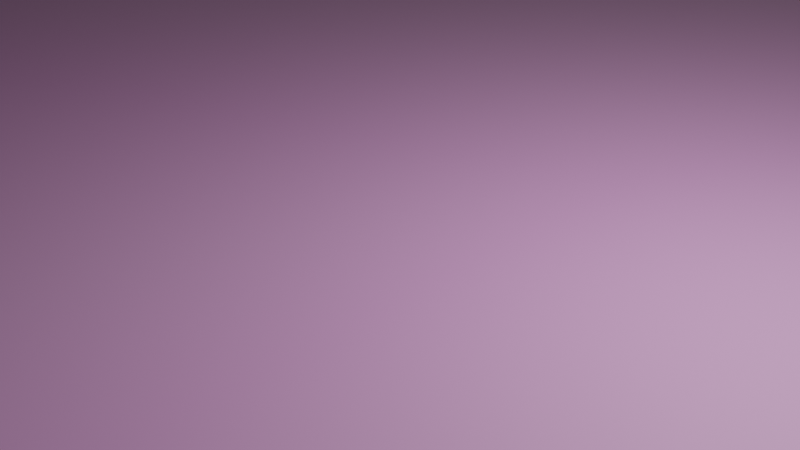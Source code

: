 # Source: kami_lookout_base_.blend  (saved by Blender 3.3.6; exported with 4.5.12 LTS)
import bpy
from mathutils import Matrix  # noqa: F401  (used for matrix-valued properties, if any)

bpy.ops.wm.read_factory_settings(use_empty=True)
scene = bpy.context.scene
scene.name = 'Scene'

# ---- collections
col_collection = bpy.data.collections.new('Collection'); scene.collection.children.link(col_collection)

# ---- images (referenced by path relative to the original .blend; pixels are not part of the script)
import os
ASSET_DIR = os.environ.get("B2B_ASSET_DIR", "")  # directory of the original .blend (textures are referenced by path, not embedded)
HERE = os.path.dirname(os.path.abspath(__file__))  # packed textures are extracted next to this script under _unpacked/

def load_image(name, relpath, width, height, colorspace="sRGB"):
    """Load a texture the original file referenced (path relative to the .blend, or extracted next to this script)."""
    p = next((c for c in (os.path.join(HERE, relpath), os.path.join(ASSET_DIR, relpath)) if relpath and os.path.exists(c)), "")
    if p:
        img = bpy.data.images.load(p, check_existing=True)
        img.name = name
    else:  # same state as the original file: an image datablock whose file is absent (Cycles renders it pink)
        img = bpy.data.images.new(name, width, height)
        img.source = "FILE"
        img.filepath = "//" + (relpath or name)
    img.colorspace_settings.name = colorspace
    return img
img_decal_or_lookout_png = load_image('decal or lookout.png', 'decal or lookout.png', 1024, 1024, 'sRGB')

# ---- materials (node trees are filled in below, after node groups)
mat_concrete = bpy.data.materials.new('concrete')
mat_concrete.use_transparent_shadow = False

# ---- material node trees
mat_concrete.use_nodes = True; mat_concrete.node_tree.nodes.clear()
_N = mat_concrete.node_tree.nodes; _L = mat_concrete.node_tree.links
n0 = _N.new('ShaderNodeBsdfPrincipled'); n0.name = 'Principled BSDF'; n0.location = (6, 295)
n0.distribution = 'GGX'
n0.subsurface_method = 'RANDOM_WALK_SKIN'
n0.inputs[0].default_value = (0.8, 0.708, 0.708, 1.0)
n0.inputs[3].default_value = 1.45
n0.inputs[27].default_value = (0.0, 0.0, 0.0, 1.0)
n0.inputs[28].default_value = 1.0
n1 = _N.new('ShaderNodeMapping'); n1.name = 'Mapping'; n1.location = (-299, 586)
n2 = _N.new('ShaderNodeTexCoord'); n2.name = 'Texture Coordinate'; n2.location = (-496, 586)
n3 = _N.new('ShaderNodeBsdfDiffuse'); n3.name = 'Diffuse BSDF'; n3.location = (396, 618)
n4 = _N.new('ShaderNodeOutputMaterial'); n4.name = 'Material Output'; n4.location = (1000, 368)
n5 = _N.new('ShaderNodeMixShader'); n5.name = 'Mix Shader'; n5.location = (629, 351)
n6 = _N.new('ShaderNodeTexImage'); n6.name = 'Image Texture'; n6.location = (-2, 593)
n6.image = img_decal_or_lookout_png
n6.extension = 'CLIP'
_L.new(n1.outputs[0], n6.inputs[0])
_L.new(n2.outputs[2], n1.inputs[0])
_L.new(n6.outputs[0], n3.inputs[0])
_L.new(n0.outputs[0], n5.inputs[1])
_L.new(n3.outputs[0], n5.inputs[2])
_L.new(n5.outputs[0], n4.inputs[0])
_L.new(n6.outputs[1], n5.inputs[0])
n4.is_active_output = True

# ---- world
world_world = bpy.data.worlds.new('World'); scene.world = world_world
world_world.use_nodes = True; world_world.node_tree.nodes.clear()
_N = world_world.node_tree.nodes; _L = world_world.node_tree.links
n0 = _N.new('ShaderNodeOutputWorld'); n0.name = 'World Output'; n0.location = (300, 300)
n1 = _N.new('ShaderNodeBackground'); n1.name = 'Background'; n1.location = (10, 300)
n1.inputs[0].default_value = (0.05088, 0.05088, 0.05088, 1.0)
_L.new(n1.outputs[0], n0.inputs[0])
n0.is_active_output = True
world_world.color = (0.05088, 0.05088, 0.05088)
world_world.use_sun_shadow = False
world_world.sun_shadow_jitter_overblur = 0.0

# ---- cameras
cam_camera = bpy.data.cameras.new('Camera')
cam_camera.clip_end = 100.0
cam_camera.ortho_scale = 7.314

# ---- lights
light_light = bpy.data.lights.new('Light', 'POINT')
light_light.transmission_factor = 0.0
light_light.energy = 1000.0
light_light.shadow_soft_size = 0.1
light_light.shadow_maximum_resolution = 0.006
light_light.use_absolute_resolution = True

# ---- meshes
me_sphere = bpy.data.meshes.new('Sphere')
me_sphere.from_pydata([(0.0, 1.0, 0.0), (0.0, 0.9808, -0.1951), (0.0, 0.8315, -0.5556), (0.1951, 0.9808, 0.0), (0.1913, 0.9619, -0.1951), (0.1802, 0.9061, -0.3827), (0.1622, 0.8155, -0.5556), (0.1379, 0.6935, -0.7071), (0.1084, 0.5449, -0.8315), (0.07466, 0.3753, -0.9239), (0.03806, 0.1913, -0.9808), (0.3827, 0.9239, 0.0), (0.3753, 0.9061, -0.1951), (0.3536, 0.8536, -0.3827), (0.3182, 0.7682, -0.5556), (0.2706, 0.6533, -0.7071), (0.2126, 0.5133, -0.8315), (0.1464, 0.3536, -0.9239), (0.07466, 0.1802, -0.9808), (0.5556, 0.8315, 0.0), (0.5449, 0.8155, -0.1951), (0.5133, 0.7682, -0.3827), (0.4619, 0.6913, -0.5556), (0.3928, 0.5879, -0.7071), (0.3087, 0.4619, -0.8315), (0.2126, 0.3182, -0.9239), (0.1084, 0.1622, -0.9808), (0.7071, 0.7071, 0.0), (0.6935, 0.6935, -0.1951), (0.6533, 0.6533, -0.3827), (0.5879, 0.5879, -0.5556), (0.5, 0.5, -0.7071), (0.3928, 0.3928, -0.8315), (0.2706, 0.2706, -0.9239), (0.1379, 0.1379, -0.9808), (0.8315, 0.5556, 0.0), (0.8155, 0.5449, -0.1951), (0.7682, 0.5133, -0.3827), (0.6913, 0.4619, -0.5556), (0.5879, 0.3928, -0.7071), (0.4619, 0.3087, -0.8315), (0.3182, 0.2126, -0.9239), (0.1622, 0.1084, -0.9808), (0.9239, 0.3827, 0.0), (0.9061, 0.3753, -0.1951), (0.8536, 0.3536, -0.3827), (0.7682, 0.3182, -0.5556), (0.6533, 0.2706, -0.7071), (0.5133, 0.2126, -0.8315), (0.3536, 0.1464, -0.9239), (0.1802, 0.07466, -0.9808), (0.9808, 0.1951, 0.0), (0.9619, 0.1913, -0.1951), (0.9061, 0.1802, -0.3827), (0.8155, 0.1622, -0.5556), (0.6935, 0.1379, -0.7071), (0.5449, 0.1084, -0.8315), (0.3753, 0.07466, -0.9239), (0.1913, 0.03806, -0.9808), (1.0, -1.639e-07, 0.0), (0.9808, -8.941e-08, -0.1951), (0.9239, 4.47e-08, -0.3827), (0.8315, -8.941e-08, -0.5556), (0.7071, 1.49e-08, -0.7071), (0.5556, -5.215e-08, -0.8315), (0.3827, -2.235e-08, -0.9239), (0.1951, -1.118e-08, -0.9808), (0.9808, -0.1951, 0.0), (0.9619, -0.1913, -0.1951), (0.9061, -0.1802, -0.3827), (0.8155, -0.1622, -0.5556), (0.6935, -0.1379, -0.7071), (0.5449, -0.1084, -0.8315), (0.3753, -0.07466, -0.9239), (0.1913, -0.03806, -0.9808), (0.9239, -0.3827, 0.0), (0.9061, -0.3753, -0.1951), (0.8536, -0.3536, -0.3827), (0.7682, -0.3182, -0.5556), (0.6533, -0.2706, -0.7071), (0.5133, -0.2126, -0.8315), (0.3536, -0.1464, -0.9239), (0.1802, -0.07466, -0.9808), (0.8315, -0.5556, 0.0), (0.8155, -0.5449, -0.1951), (0.7682, -0.5133, -0.3827), (0.6913, -0.4619, -0.5556), (0.5879, -0.3928, -0.7071), (0.4619, -0.3087, -0.8315), (0.3182, -0.2126, -0.9239), (0.1622, -0.1084, -0.9808), (0.7071, -0.7071, 0.0), (0.6935, -0.6935, -0.1951), (0.6533, -0.6533, -0.3827), (0.5879, -0.5879, -0.5556), (0.5, -0.5, -0.7071), (0.3928, -0.3928, -0.8315), (0.2706, -0.2706, -0.9239), (0.1379, -0.1379, -0.9808), (0.5556, -0.8315, 0.0), (0.5449, -0.8155, -0.1951), (0.5133, -0.7682, -0.3827), (0.4619, -0.6913, -0.5556), (0.3928, -0.5879, -0.7071), (0.3087, -0.4619, -0.8315), (0.2126, -0.3182, -0.9239), (0.1084, -0.1622, -0.9808), (0.3827, -0.9239, 0.0), (0.3753, -0.9061, -0.1951), (0.3536, -0.8536, -0.3827), (0.3182, -0.7682, -0.5556), (0.2706, -0.6533, -0.7071), (0.2126, -0.5133, -0.8315), (0.1464, -0.3536, -0.9239), (0.07466, -0.1802, -0.9808), (0.1951, -0.9808, 0.0), (0.1913, -0.9619, -0.1951), (0.1802, -0.9061, -0.3827), (0.1622, -0.8155, -0.5556), (0.1379, -0.6935, -0.7071), (0.1084, -0.5449, -0.8315), (0.07466, -0.3753, -0.9239), (0.03806, -0.1913, -0.9808), (-3.278e-07, -1.0, 0.0), (-1.341e-07, -0.9808, -0.1951), (2.98e-08, -0.9239, -0.3827), (-1.043e-07, -0.8315, -0.5556), (-1.49e-08, -0.7071, -0.7071), (-9.686e-08, -0.5556, -0.8315), (-5.215e-08, -0.3827, -0.9239), (-7.451e-09, -0.1951, -0.9808), (-0.1951, -0.9808, 0.0), (-0.1913, -0.9619, -0.1951), (-0.1802, -0.9061, -0.3827), (-0.1622, -0.8155, -0.5556), (-0.1379, -0.6935, -0.7071), (-0.1084, -0.5449, -0.8315), (-0.07466, -0.3753, -0.9239), (-0.03806, -0.1913, -0.9808), (-0.3827, -0.9239, 0.0), (-0.3753, -0.9061, -0.1951), (-0.3536, -0.8536, -0.3827), (-0.3182, -0.7682, -0.5556), (-0.2706, -0.6533, -0.7071), (-0.2126, -0.5133, -0.8315), (-0.1464, -0.3536, -0.9239), (-0.07466, -0.1802, -0.9808), (-0.5556, -0.8315, 0.0), (-0.5449, -0.8155, -0.1951), (-0.5133, -0.7682, -0.3827), (-0.4619, -0.6913, -0.5556), (-0.3928, -0.5879, -0.7071), (-0.3087, -0.4619, -0.8315), (-0.2126, -0.3182, -0.9239), (-0.1084, -0.1622, -0.9808), (-0.7071, -0.7071, 0.0), (-0.6935, -0.6935, -0.1951), (-0.6533, -0.6533, -0.3827), (-0.5879, -0.5879, -0.5556), (-0.5, -0.5, -0.7071), (-0.3928, -0.3928, -0.8315), (-0.2706, -0.2706, -0.9239), (-0.1379, -0.1379, -0.9808), (0.0, 0.0, -1.0), (-0.8315, -0.5556, 0.0), (-0.8155, -0.5449, -0.1951), (-0.7682, -0.5133, -0.3827), (-0.6913, -0.4619, -0.5556), (-0.5879, -0.3928, -0.7071), (-0.4619, -0.3087, -0.8315), (-0.3182, -0.2126, -0.9239), (-0.1622, -0.1084, -0.9808), (-0.9239, -0.3827, 0.0), (-0.9061, -0.3753, -0.1951), (-0.8536, -0.3536, -0.3827), (-0.7682, -0.3182, -0.5556), (-0.6533, -0.2706, -0.7071), (-0.5133, -0.2126, -0.8315), (-0.3536, -0.1464, -0.9239), (-0.1802, -0.07466, -0.9808), (-0.9808, -0.1951, 0.0), (-0.9619, -0.1913, -0.1951), (-0.9061, -0.1802, -0.3827), (-0.8155, -0.1622, -0.5556), (-0.6935, -0.1379, -0.7071), (-0.5449, -0.1084, -0.8315), (-0.3753, -0.07466, -0.9239), (-0.1913, -0.03806, -0.9808), (-1.0, 4.47e-07, 0.0), (-0.9808, 2.682e-07, -0.1951), (-0.9239, 1.49e-08, -0.3827), (-0.8315, 1.639e-07, -0.5556), (-0.7071, 2.98e-08, -0.7071), (-0.5556, 1.49e-07, -0.8315), (-0.3827, 5.215e-08, -0.9239), (-0.1951, 1.863e-08, -0.9808), (-0.9808, 0.1951, 0.0), (-0.9619, 0.1913, -0.1951), (-0.9061, 0.1802, -0.3827), (-0.8155, 0.1622, -0.5556), (-0.6935, 0.1379, -0.7071), (-0.5449, 0.1084, -0.8315), (-0.3753, 0.07466, -0.9239), (-0.1913, 0.03806, -0.9808), (-0.9239, 0.3827, 0.0), (-0.9061, 0.3753, -0.1951), (-0.8536, 0.3536, -0.3827), (-0.7682, 0.3182, -0.5556), (-0.6533, 0.2706, -0.7071), (-0.5133, 0.2126, -0.8315), (-0.3536, 0.1464, -0.9239), (-0.1802, 0.07466, -0.9808), (-0.8315, 0.5556, 0.0), (-0.8155, 0.5449, -0.1951), (-0.7682, 0.5133, -0.3827), (-0.6913, 0.4619, -0.5556), (-0.5879, 0.3928, -0.7071), (-0.4619, 0.3087, -0.8315), (-0.3182, 0.2126, -0.9239), (-0.1622, 0.1084, -0.9808), (-0.7071, 0.7071, 0.0), (-0.6935, 0.6935, -0.1951), (-0.6533, 0.6533, -0.3827), (-0.5879, 0.5879, -0.5556), (-0.5, 0.5, -0.7071), (-0.3928, 0.3928, -0.8315), (-0.2706, 0.2706, -0.9239), (-0.1379, 0.1379, -0.9808), (-0.5556, 0.8315, 0.0), (-0.5449, 0.8155, -0.1951), (-0.5133, 0.7682, -0.3827), (-0.4619, 0.6913, -0.5556), (-0.3928, 0.5879, -0.7071), (-0.3087, 0.4619, -0.8315), (-0.2126, 0.3182, -0.9239), (-0.1084, 0.1622, -0.9808), (-0.3827, 0.9239, 0.0), (-0.3753, 0.9061, -0.1951), (-0.3536, 0.8536, -0.3827), (-0.3182, 0.7682, -0.5556), (-0.2706, 0.6533, -0.7071), (-0.2126, 0.5133, -0.8315), (-0.1464, 0.3536, -0.9239), (-0.07466, 0.1802, -0.9808), (-0.1951, 0.9808, 0.0), (-0.1913, 0.9619, -0.1951), (-0.1802, 0.9061, -0.3827), (-0.1622, 0.8155, -0.5556), (-0.1379, 0.6935, -0.7071), (-0.1084, 0.5449, -0.8315), (-0.07466, 0.3753, -0.9239), (-0.03806, 0.1913, -0.9808), (5.96e-08, 0.9239, -0.3827), (8.941e-08, 0.7071, -0.7071), (2.161e-07, 0.5556, -0.8315), (6.706e-08, 0.3827, -0.9239), (1.49e-08, 0.1951, -0.9808)], [], [(163, 256, 10), (1, 0, 3, 4), (252, 1, 4, 5), (2, 252, 5, 6), (253, 2, 6, 7), (254, 253, 7, 8), (255, 254, 8, 9), (256, 255, 9, 10), (10, 9, 17, 18), (163, 10, 18), (4, 3, 11, 12), (5, 4, 12, 13), (6, 5, 13, 14), (7, 6, 14, 15), (8, 7, 15, 16), (9, 8, 16, 17), (15, 14, 22, 23), (16, 15, 23, 24), (17, 16, 24, 25), (18, 17, 25, 26), (163, 18, 26), (12, 11, 19, 20), (13, 12, 20, 21), (14, 13, 21, 22), (163, 26, 34), (20, 19, 27, 28), (21, 20, 28, 29), (22, 21, 29, 30), (23, 22, 30, 31), (24, 23, 31, 32), (25, 24, 32, 33), (26, 25, 33, 34), (31, 30, 38, 39), (32, 31, 39, 40), (33, 32, 40, 41), (34, 33, 41, 42), (163, 34, 42), (28, 27, 35, 36), (29, 28, 36, 37), (30, 29, 37, 38), (163, 42, 50), (36, 35, 43, 44), (37, 36, 44, 45), (38, 37, 45, 46), (39, 38, 46, 47), (40, 39, 47, 48), (41, 40, 48, 49), (42, 41, 49, 50), (48, 47, 55, 56), (49, 48, 56, 57), (50, 49, 57, 58), (163, 50, 58), (44, 43, 51, 52), (45, 44, 52, 53), (46, 45, 53, 54), (47, 46, 54, 55), (52, 51, 59, 60), (53, 52, 60, 61), (54, 53, 61, 62), (55, 54, 62, 63), (56, 55, 63, 64), (57, 56, 64, 65), (58, 57, 65, 66), (163, 58, 66), (64, 63, 71, 72), (65, 64, 72, 73), (66, 65, 73, 74), (163, 66, 74), (60, 59, 67, 68), (61, 60, 68, 69), (62, 61, 69, 70), (63, 62, 70, 71), (69, 68, 76, 77), (70, 69, 77, 78), (71, 70, 78, 79), (72, 71, 79, 80), (73, 72, 80, 81), (74, 73, 81, 82), (163, 74, 82), (68, 67, 75, 76), (81, 80, 88, 89), (82, 81, 89, 90), (163, 82, 90), (76, 75, 83, 84), (77, 76, 84, 85), (78, 77, 85, 86), (79, 78, 86, 87), (80, 79, 87, 88), (86, 85, 93, 94), (87, 86, 94, 95), (88, 87, 95, 96), (89, 88, 96, 97), (90, 89, 97, 98), (163, 90, 98), (84, 83, 91, 92), (85, 84, 92, 93), (98, 97, 105, 106), (163, 98, 106), (92, 91, 99, 100), (93, 92, 100, 101), (94, 93, 101, 102), (95, 94, 102, 103), (96, 95, 103, 104), (97, 96, 104, 105), (102, 101, 109, 110), (103, 102, 110, 111), (104, 103, 111, 112), (105, 104, 112, 113), (106, 105, 113, 114), (163, 106, 114), (100, 99, 107, 108), (101, 100, 108, 109), (114, 113, 121, 122), (163, 114, 122), (108, 107, 115, 116), (109, 108, 116, 117), (110, 109, 117, 118), (111, 110, 118, 119), (112, 111, 119, 120), (113, 112, 120, 121), (119, 118, 126, 127), (120, 119, 127, 128), (121, 120, 128, 129), (122, 121, 129, 130), (163, 122, 130), (116, 115, 123, 124), (117, 116, 124, 125), (118, 117, 125, 126), (163, 130, 138), (124, 123, 131, 132), (125, 124, 132, 133), (126, 125, 133, 134), (127, 126, 134, 135), (128, 127, 135, 136), (129, 128, 136, 137), (130, 129, 137, 138), (135, 134, 142, 143), (136, 135, 143, 144), (137, 136, 144, 145), (138, 137, 145, 146), (163, 138, 146), (132, 131, 139, 140), (133, 132, 140, 141), (134, 133, 141, 142), (163, 146, 154), (140, 139, 147, 148), (141, 140, 148, 149), (142, 141, 149, 150), (143, 142, 150, 151), (144, 143, 151, 152), (145, 144, 152, 153), (146, 145, 153, 154), (152, 151, 159, 160), (153, 152, 160, 161), (154, 153, 161, 162), (163, 154, 162), (148, 147, 155, 156), (149, 148, 156, 157), (150, 149, 157, 158), (151, 150, 158, 159), (157, 156, 165, 166), (158, 157, 166, 167), (159, 158, 167, 168), (160, 159, 168, 169), (161, 160, 169, 170), (162, 161, 170, 171), (163, 162, 171), (156, 155, 164, 165), (170, 169, 177, 178), (171, 170, 178, 179), (163, 171, 179), (165, 164, 172, 173), (166, 165, 173, 174), (167, 166, 174, 175), (168, 167, 175, 176), (169, 168, 176, 177), (174, 173, 181, 182), (175, 174, 182, 183), (176, 175, 183, 184), (177, 176, 184, 185), (178, 177, 185, 186), (179, 178, 186, 187), (163, 179, 187), (173, 172, 180, 181), (186, 185, 193, 194), (187, 186, 194, 195), (163, 187, 195), (181, 180, 188, 189), (182, 181, 189, 190), (183, 182, 190, 191), (184, 183, 191, 192), (185, 184, 192, 193), (191, 190, 198, 199), (192, 191, 199, 200), (193, 192, 200, 201), (194, 193, 201, 202), (195, 194, 202, 203), (163, 195, 203), (189, 188, 196, 197), (190, 189, 197, 198), (203, 202, 210, 211), (163, 203, 211), (197, 196, 204, 205), (198, 197, 205, 206), (199, 198, 206, 207), (200, 199, 207, 208), (201, 200, 208, 209), (202, 201, 209, 210), (207, 206, 214, 215), (208, 207, 215, 216), (209, 208, 216, 217), (210, 209, 217, 218), (211, 210, 218, 219), (163, 211, 219), (205, 204, 212, 213), (206, 205, 213, 214), (219, 218, 226, 227), (163, 219, 227), (213, 212, 220, 221), (214, 213, 221, 222), (215, 214, 222, 223), (216, 215, 223, 224), (217, 216, 224, 225), (218, 217, 225, 226), (224, 223, 231, 232), (225, 224, 232, 233), (226, 225, 233, 234), (227, 226, 234, 235), (163, 227, 235), (221, 220, 228, 229), (222, 221, 229, 230), (223, 222, 230, 231), (163, 235, 243), (229, 228, 236, 237), (230, 229, 237, 238), (231, 230, 238, 239), (232, 231, 239, 240), (233, 232, 240, 241), (234, 233, 241, 242), (235, 234, 242, 243), (241, 240, 248, 249), (242, 241, 249, 250), (243, 242, 250, 251), (163, 243, 251), (237, 236, 244, 245), (238, 237, 245, 246), (239, 238, 246, 247), (240, 239, 247, 248), (245, 244, 0, 1), (246, 245, 1, 252), (247, 246, 252, 2), (248, 247, 2, 253), (249, 248, 253, 254), (250, 249, 254, 255), (251, 250, 255, 256), (163, 251, 256), (3, 0, 244, 236, 228, 220, 212, 204, 196, 188, 180, 172, 164, 155, 147, 139, 131, 123, 115, 107, 99, 91, 83, 75, 67, 59, 51, 43, 35, 27, 19, 11)])
_uv = me_sphere.uv_layers.new(name='UVMap')
_uv.uv.foreach_set('vector', [0.7758, 0.1291, 0.7218, 0.1221, 0.7245, 0.1136, 0.7784, 0.8094, 0.7794, 0.8501, 0.7206, 0.8504, 0.7207, 0.8097, 0.774, 0.7679, 0.7784, 0.8094, 0.7207, 0.8097, 0.7197, 0.7682, 0.5567, 0.4533, 0.5697, 0.5418, 0.5023, 0.5513, 0.496, 0.4619, 0.9355, 0.3616, 0.9519, 0.4339, 0.8852, 0.4395, 0.8788, 0.3664, 0.474, 0.2246, 0.4692, 0.1858, 0.5088, 0.204, 0.5052, 0.2389, 0.7302, 0.1989, 0.6826, 0.1933, 0.6903, 0.1691, 0.7356, 0.1822, 0.7821, 0.2053, 0.7302, 0.1989, 0.7356, 0.1822, 0.7848, 0.1968, 0.7848, 0.1968, 0.7356, 0.1822, 0.7448, 0.1667, 0.7895, 0.1889, 0.8362, 0.2123, 0.7848, 0.1968, 0.7895, 0.1889, 0.7207, 0.8097, 0.7206, 0.8504, 0.6607, 0.8482, 0.662, 0.8076, 0.7197, 0.7682, 0.7207, 0.8097, 0.662, 0.8076, 0.6644, 0.7662, 0.496, 0.4619, 0.5023, 0.5513, 0.4333, 0.556, 0.434, 0.4661, 0.8788, 0.3664, 0.8852, 0.4395, 0.8171, 0.4414, 0.8209, 0.368, 0.5052, 0.2389, 0.5088, 0.204, 0.5488, 0.2242, 0.5366, 0.2547, 0.7356, 0.1822, 0.6903, 0.1691, 0.7037, 0.1465, 0.7448, 0.1667, 0.8209, 0.368, 0.8171, 0.4414, 0.7502, 0.4394, 0.764, 0.3663, 0.5366, 0.2547, 0.5488, 0.2242, 0.5876, 0.2456, 0.5671, 0.2716, 0.7448, 0.1667, 0.7037, 0.1465, 0.7222, 0.1266, 0.7575, 0.153, 0.7895, 0.1889, 0.7448, 0.1667, 0.7575, 0.153, 0.796, 0.1819, 0.8362, 0.2123, 0.7895, 0.1889, 0.796, 0.1819, 0.662, 0.8076, 0.6607, 0.8482, 0.602, 0.8437, 0.6044, 0.8032, 0.6644, 0.7662, 0.662, 0.8076, 0.6044, 0.8032, 0.6102, 0.762, 0.434, 0.4661, 0.4333, 0.556, 0.3656, 0.5557, 0.373, 0.4658, 0.8362, 0.2123, 0.796, 0.1819, 0.8041, 0.1761, 0.6044, 0.8032, 0.602, 0.8437, 0.5468, 0.8369, 0.5502, 0.7965, 0.6102, 0.762, 0.6044, 0.8032, 0.5502, 0.7965, 0.5591, 0.7558, 0.373, 0.4658, 0.3656, 0.5557, 0.3016, 0.5503, 0.3154, 0.461, 0.764, 0.3663, 0.7502, 0.4394, 0.6872, 0.4336, 0.7104, 0.3614, 0.5671, 0.2716, 0.5876, 0.2456, 0.6238, 0.2674, 0.5955, 0.2887, 0.7575, 0.153, 0.7222, 0.1266, 0.7451, 0.11, 0.7733, 0.1415, 0.796, 0.1819, 0.7575, 0.153, 0.7733, 0.1415, 0.8041, 0.1761, 0.7104, 0.3614, 0.6872, 0.4336, 0.6304, 0.4243, 0.6621, 0.3534, 0.1676, 0.1765, 0.143, 0.1492, 0.1767, 0.1332, 0.194, 0.1639, 0.7733, 0.1415, 0.7451, 0.11, 0.7715, 0.0974, 0.7915, 0.1328, 0.8041, 0.1761, 0.7733, 0.1415, 0.7915, 0.1328, 0.8133, 0.1716, 0.8362, 0.2123, 0.8041, 0.1761, 0.8133, 0.1716, 0.5502, 0.7965, 0.5468, 0.8369, 0.4971, 0.8282, 0.5015, 0.788, 0.5591, 0.7558, 0.5502, 0.7965, 0.5015, 0.788, 0.5132, 0.7477, 0.3154, 0.461, 0.3016, 0.5503, 0.2438, 0.5402, 0.2634, 0.4519, 0.8362, 0.2123, 0.8133, 0.1716, 0.8235, 0.1688, 0.5003, 0.9055, 0.4964, 0.8651, 0.5389, 0.8579, 0.542, 0.8984, 0.513, 0.9461, 0.5003, 0.9055, 0.542, 0.8984, 0.5523, 0.9394, 0.3256, 0.6555, 0.3038, 0.6169, 0.3429, 0.6087, 0.3608, 0.6481, 0.3336, 0.6671, 0.3041, 0.6316, 0.3394, 0.6241, 0.3635, 0.6607, 0.194, 0.1639, 0.1767, 0.1332, 0.2135, 0.1228, 0.223, 0.1558, 0.7915, 0.1328, 0.7715, 0.0974, 0.8004, 0.08926, 0.8114, 0.1272, 0.8133, 0.1716, 0.7915, 0.1328, 0.8114, 0.1272, 0.8235, 0.1688, 0.223, 0.1558, 0.2135, 0.1228, 0.2521, 0.1185, 0.2533, 0.1524, 0.8114, 0.1272, 0.8004, 0.08926, 0.8308, 0.0859, 0.8323, 0.1249, 0.8235, 0.1688, 0.8114, 0.1272, 0.8323, 0.1249, 0.8341, 0.1676, 0.8362, 0.2123, 0.8235, 0.1688, 0.8341, 0.1676, 0.542, 0.8984, 0.5389, 0.8579, 0.5889, 0.8528, 0.5909, 0.8933, 0.5523, 0.9394, 0.542, 0.8984, 0.5909, 0.8933, 0.5984, 0.9347, 0.3608, 0.6481, 0.3429, 0.6087, 0.3889, 0.6022, 0.4023, 0.6422, 0.3635, 0.6607, 0.3394, 0.6241, 0.3808, 0.6182, 0.3988, 0.6557, 0.5909, 0.8933, 0.5889, 0.8528, 0.6443, 0.85, 0.6453, 0.8906, 0.5984, 0.9347, 0.5909, 0.8933, 0.6453, 0.8906, 0.6496, 0.9321, 0.4023, 0.6422, 0.3889, 0.6022, 0.44, 0.5977, 0.4483, 0.6382, 0.3988, 0.6557, 0.3808, 0.6182, 0.4268, 0.6141, 0.4379, 0.6522, 0.6568, 0.2172, 0.6697, 0.2593, 0.632, 0.2439, 0.6271, 0.2051, 0.8323, 0.1249, 0.8308, 0.0859, 0.8613, 0.08744, 0.8534, 0.126, 0.8341, 0.1676, 0.8323, 0.1249, 0.8534, 0.126, 0.8449, 0.1681, 0.8362, 0.2123, 0.8341, 0.1676, 0.8449, 0.1681, 0.6271, 0.2051, 0.632, 0.2439, 0.5924, 0.2257, 0.596, 0.1908, 0.8534, 0.126, 0.8613, 0.08744, 0.8909, 0.09383, 0.8737, 0.1304, 0.8449, 0.1681, 0.8534, 0.126, 0.8737, 0.1304, 0.8553, 0.1704, 0.8362, 0.2123, 0.8449, 0.1681, 0.8553, 0.1704, 1.0, 0.776, 1.004, 0.8163, 0.9453, 0.824, 0.943, 0.7835, 0.9936, 0.7352, 1.0, 0.776, 0.943, 0.7835, 0.9395, 0.7423, 0.6206, 0.5805, 0.605, 0.4523, 0.6708, 0.4384, 0.6798, 0.568, 0.4379, 0.6522, 0.4268, 0.6141, 0.4756, 0.6118, 0.4794, 0.6503, 0.9395, 0.7423, 0.943, 0.7835, 0.8844, 0.7888, 0.8843, 0.7473, 0.6798, 0.568, 0.6708, 0.4384, 0.7381, 0.4296, 0.7404, 0.5599, 0.4794, 0.6503, 0.4756, 0.6118, 0.5254, 0.6116, 0.5218, 0.6501, 0.596, 0.1908, 0.5924, 0.2257, 0.5524, 0.2055, 0.5646, 0.175, 0.8737, 0.1304, 0.8909, 0.09383, 0.9184, 0.1048, 0.8927, 0.138, 0.8553, 0.1704, 0.8737, 0.1304, 0.8927, 0.138, 0.8649, 0.1742, 0.8362, 0.2123, 0.8553, 0.1704, 0.8649, 0.1742, 0.943, 0.7835, 0.9453, 0.824, 0.8855, 0.8294, 0.8844, 0.7888, 0.8927, 0.138, 0.9184, 0.1048, 0.9428, 0.12, 0.9095, 0.1484, 0.8649, 0.1742, 0.8927, 0.138, 0.9095, 0.1484, 0.8735, 0.1796, 0.8362, 0.2123, 0.8649, 0.1742, 0.8735, 0.1796, 0.8844, 0.7888, 0.8855, 0.8294, 0.827, 0.8329, 0.8271, 0.7922, 0.8843, 0.7473, 0.8844, 0.7888, 0.8271, 0.7922, 0.83, 0.7499, 0.7404, 0.5599, 0.7381, 0.4296, 0.8045, 0.43, 0.8001, 0.5603, 0.5218, 0.6501, 0.5254, 0.6116, 0.5743, 0.6134, 0.5633, 0.6516, 0.5646, 0.175, 0.5524, 0.2055, 0.5135, 0.1841, 0.5341, 0.1582, 0.8001, 0.5603, 0.8045, 0.43, 0.8673, 0.4376, 0.8567, 0.5672, 0.5633, 0.6516, 0.5743, 0.6134, 0.6203, 0.6172, 0.6025, 0.6548, 0.5341, 0.1582, 0.5135, 0.1841, 0.4774, 0.1623, 0.5056, 0.141, 0.9095, 0.1484, 0.9428, 0.12, 0.9631, 0.1388, 0.9235, 0.1613, 0.8735, 0.1796, 0.9095, 0.1484, 0.9235, 0.1613, 0.8806, 0.1862, 0.8362, 0.2123, 0.8735, 0.1796, 0.8806, 0.1862, 0.8271, 0.7922, 0.827, 0.8329, 0.7715, 0.8327, 0.7727, 0.792, 0.83, 0.7499, 0.8271, 0.7922, 0.7727, 0.792, 0.7788, 0.7501, 0.8806, 0.1862, 0.9235, 0.1613, 0.9341, 0.1763, 0.886, 0.1938, 0.8362, 0.2123, 0.8806, 0.1862, 0.886, 0.1938, 0.7727, 0.792, 0.7715, 0.8327, 0.7215, 0.8298, 0.7237, 0.7893, 0.7788, 0.7501, 0.7727, 0.792, 0.7237, 0.7893, 0.7326, 0.7479, 0.8567, 0.5672, 0.8673, 0.4376, 0.9242, 0.4523, 0.9079, 0.5784, 0.6025, 0.6548, 0.6203, 0.6172, 0.6618, 0.6227, 0.6377, 0.6595, 0.399, 0.15, 0.4339, 0.1306, 0.4536, 0.1582, 0.4145, 0.1717, 0.9235, 0.1613, 0.9631, 0.1388, 0.9786, 0.1604, 0.9341, 0.1763, 0.9079, 0.5784, 0.9242, 0.4523, 0.973, 0.4656, 0.9517, 0.5915, 0.6377, 0.6595, 0.6618, 0.6227, 0.697, 0.6299, 0.6677, 0.6656, 0.4145, 0.1717, 0.4536, 0.1582, 0.4663, 0.1883, 0.4245, 0.1954, 0.9341, 0.1763, 0.9786, 0.1604, 0.9886, 0.1841, 0.941, 0.1926, 0.886, 0.1938, 0.9341, 0.1763, 0.941, 0.1926, 0.8896, 0.2021, 0.8362, 0.2123, 0.886, 0.1938, 0.8896, 0.2021, 0.6663, 0.8638, 0.6652, 0.8056, 0.695, 0.8015, 0.6956, 0.8598, 0.6139, 0.8472, 0.6428, 0.8588, 0.6409, 0.9198, 0.6119, 0.9043, 0.8896, 0.2021, 0.941, 0.1926, 0.9439, 0.2097, 0.891, 0.2108, 0.8362, 0.2123, 0.8896, 0.2021, 0.891, 0.2108, 0.6956, 0.8598, 0.695, 0.8015, 0.7299, 0.8015, 0.7298, 0.8598, 0.7012, 0.92, 0.6956, 0.8598, 0.7298, 0.8598, 0.7334, 0.9201, 0.826, 0.6688, 0.8193, 0.6078, 0.8514, 0.612, 0.8549, 0.6725, 0.9752, 0.4186, 0.9344, 0.4351, 0.9369, 0.3933, 0.9773, 0.3831, 0.4245, 0.1954, 0.4663, 0.1883, 0.4716, 0.2199, 0.4286, 0.2202, 0.941, 0.1926, 0.9886, 0.1841, 0.9927, 0.209, 0.9439, 0.2097, 0.8613, 0.4304, 0.8214, 0.4439, 0.8248, 0.3976, 0.8641, 0.391, 0.1963, 0.216, 0.2348, 0.2198, 0.2217, 0.2546, 0.186, 0.2433, 0.9439, 0.2097, 0.9927, 0.209, 0.9909, 0.234, 0.9426, 0.2269, 0.891, 0.2108, 0.9439, 0.2097, 0.9426, 0.2269, 0.8904, 0.2196, 0.8362, 0.2123, 0.891, 0.2108, 0.8904, 0.2196, 0.7298, 0.8598, 0.7299, 0.8015, 0.7686, 0.8058, 0.7677, 0.864, 0.7334, 0.9201, 0.7298, 0.8598, 0.7677, 0.864, 0.7691, 0.924, 0.8549, 0.6725, 0.8514, 0.612, 0.8867, 0.6204, 0.8867, 0.6801, 0.8388, 0.082, 0.8932, 0.08235, 0.891, 0.09117, 0.3789, 0.8314, 0.3798, 0.872, 0.321, 0.872, 0.3212, 0.8314, 0.3746, 0.7899, 0.3789, 0.8314, 0.3212, 0.8314, 0.3203, 0.7899, 0.62, 0.4452, 0.6385, 0.5409, 0.5435, 0.5522, 0.5346, 0.4554, 0.1775, 0.5749, 0.2039, 0.5589, 0.2053, 0.6295, 0.1787, 0.6349, 0.6122, 0.1509, 0.6261, 0.1849, 0.5846, 0.1877, 0.5796, 0.1532, 0.9457, 0.08298, 0.9942, 0.08385, 0.988, 0.109, 0.9414, 0.1003, 0.8932, 0.08235, 0.9457, 0.08298, 0.9414, 0.1003, 0.891, 0.09117, 0.1787, 0.3617, 0.2053, 0.3563, 0.2053, 0.4282, 0.1787, 0.4229, 0.5796, 0.1532, 0.5846, 0.1877, 0.5422, 0.1889, 0.5463, 0.1541, 0.9414, 0.1003, 0.988, 0.109, 0.976, 0.1331, 0.9332, 0.1169, 0.891, 0.09117, 0.9414, 0.1003, 0.9332, 0.1169, 0.8868, 0.09965, 0.8388, 0.082, 0.891, 0.09117, 0.8868, 0.09965, 0.3212, 0.8314, 0.321, 0.872, 0.2611, 0.8695, 0.2625, 0.829, 0.3203, 0.7899, 0.3212, 0.8314, 0.2625, 0.829, 0.265, 0.7876, 0.5346, 0.4554, 0.5435, 0.5522, 0.4465, 0.5582, 0.4472, 0.4609, 0.8388, 0.082, 0.8868, 0.09965, 0.8808, 0.1075, 0.2625, 0.829, 0.2611, 0.8695, 0.2024, 0.8647, 0.2049, 0.8242, 0.265, 0.7876, 0.2625, 0.829, 0.2049, 0.8242, 0.2108, 0.7831, 0.4472, 0.4609, 0.4465, 0.5582, 0.351, 0.5588, 0.3613, 0.4614, 0.1787, 0.4229, 0.2053, 0.4282, 0.2039, 0.4988, 0.1775, 0.4828, 0.5463, 0.1541, 0.5422, 0.1889, 0.5006, 0.1884, 0.5136, 0.1537, 0.9332, 0.1169, 0.976, 0.1331, 0.9588, 0.1553, 0.9213, 0.1322, 0.8868, 0.09965, 0.9332, 0.1169, 0.9213, 0.1322, 0.8808, 0.1075, 0.9588, 0.1553, 0.9919, 0.1759, 0.9641, 0.2007, 0.937, 0.1748, 0.9213, 0.1322, 0.9588, 0.1553, 0.937, 0.1748, 0.9063, 0.1456, 0.8808, 0.1075, 0.9213, 0.1322, 0.9063, 0.1456, 0.8731, 0.1143, 0.8388, 0.082, 0.8808, 0.1075, 0.8731, 0.1143, 0.2049, 0.8242, 0.2024, 0.8647, 0.1472, 0.8577, 0.1507, 0.8173, 0.2108, 0.7831, 0.2049, 0.8242, 0.1507, 0.8173, 0.1597, 0.7766, 0.3613, 0.4614, 0.351, 0.5588, 0.2609, 0.554, 0.2802, 0.4571, 0.1775, 0.4828, 0.2039, 0.4988, 0.2012, 0.5652, 0.1751, 0.5394, 0.1597, 0.7766, 0.1507, 0.8173, 0.102, 0.8085, 0.1139, 0.7683, 0.2802, 0.4571, 0.2609, 0.554, 0.1796, 0.5438, 0.207, 0.4479, 0.1751, 0.5394, 0.2012, 0.5652, 0.1972, 0.625, 0.1718, 0.5902, 0.937, 0.1748, 0.9641, 0.2007, 0.9316, 0.2209, 0.9115, 0.1907, 0.9063, 0.1456, 0.937, 0.1748, 0.9115, 0.1907, 0.8887, 0.1566, 0.8731, 0.1143, 0.9063, 0.1456, 0.8887, 0.1566, 0.8642, 0.1199, 0.8388, 0.082, 0.8731, 0.1143, 0.8642, 0.1199, 0.1507, 0.8173, 0.1472, 0.8577, 0.09752, 0.8487, 0.102, 0.8085, 0.8887, 0.1566, 0.9115, 0.1907, 0.8832, 0.2025, 0.8692, 0.1647, 0.8642, 0.1199, 0.8887, 0.1566, 0.8692, 0.1647, 0.8542, 0.124, 0.8388, 0.082, 0.8642, 0.1199, 0.8542, 0.124, 0.3898, 0.8345, 0.3852, 0.7943, 0.4276, 0.7863, 0.4313, 0.8268, 0.1139, 0.7683, 0.102, 0.8085, 0.06067, 0.7982, 0.07491, 0.7586, 0.08357, 0.6077, 0.06488, 0.6464, 0.02592, 0.6366, 0.04851, 0.5989, 0.1718, 0.5902, 0.1972, 0.625, 0.1921, 0.6759, 0.1675, 0.6335, 0.9115, 0.1907, 0.9316, 0.2209, 0.8956, 0.236, 0.8832, 0.2025, 0.4424, 0.8677, 0.4313, 0.8268, 0.4802, 0.821, 0.4884, 0.8623, 0.4603, 0.6343, 0.4424, 0.5945, 0.4884, 0.5891, 0.5017, 0.6294, 0.7921, 0.3691, 0.814, 0.4091, 0.7724, 0.4089, 0.7567, 0.369, 0.8832, 0.2025, 0.8956, 0.236, 0.8574, 0.2451, 0.8532, 0.2097, 0.8692, 0.1647, 0.8832, 0.2025, 0.8532, 0.2097, 0.8486, 0.1697, 0.8542, 0.124, 0.8692, 0.1647, 0.8486, 0.1697, 0.8437, 0.1266, 0.8388, 0.082, 0.8542, 0.124, 0.8437, 0.1266, 0.4313, 0.8268, 0.4276, 0.7863, 0.4774, 0.7805, 0.4802, 0.821, 0.8486, 0.1697, 0.8532, 0.2097, 0.8227, 0.2121, 0.8275, 0.1713, 0.8437, 0.1266, 0.8486, 0.1697, 0.8275, 0.1713, 0.833, 0.1274, 0.8388, 0.082, 0.8437, 0.1266, 0.833, 0.1274, 0.4802, 0.821, 0.4774, 0.7805, 0.5327, 0.7769, 0.5344, 0.8175, 0.4884, 0.8623, 0.4802, 0.821, 0.5344, 0.8175, 0.5395, 0.8589, 0.5017, 0.6636, 0.4884, 0.6232, 0.5395, 0.6199, 0.5477, 0.6606, 0.7567, 0.369, 0.7724, 0.4089, 0.7264, 0.4063, 0.7176, 0.3668, 0.8532, 0.2097, 0.8574, 0.2451, 0.8186, 0.2481, 0.8227, 0.2121, 0.5971, 0.5545, 0.5837, 0.468, 0.6658, 0.4601, 0.671, 0.5474, 0.7755, 0.3661, 0.7492, 0.3831, 0.7471, 0.3126, 0.7737, 0.3061, 0.8174, 0.2543, 0.8225, 0.2933, 0.783, 0.2749, 0.7864, 0.2399, 0.8275, 0.1713, 0.8227, 0.2121, 0.7928, 0.2095, 0.807, 0.1695, 0.833, 0.1274, 0.8275, 0.1713, 0.807, 0.1695, 0.8225, 0.1265, 0.8388, 0.082, 0.833, 0.1274, 0.8225, 0.1265, 0.5344, 0.8175, 0.5327, 0.7769, 0.5914, 0.7757, 0.592, 0.8163, 0.5395, 0.8589, 0.5344, 0.8175, 0.592, 0.8163, 0.5938, 0.8578, 0.8225, 0.1265, 0.807, 0.1695, 0.7876, 0.1644, 0.8126, 0.1239, 0.8388, 0.082, 0.8225, 0.1265, 0.8126, 0.1239, 0.592, 0.8163, 0.5914, 0.7757, 0.6513, 0.7769, 0.6508, 0.8175, 0.5938, 0.8578, 0.592, 0.8163, 0.6508, 0.8175, 0.6491, 0.859, 0.671, 0.5474, 0.6658, 0.4601, 0.7495, 0.4571, 0.7463, 0.5447, 0.2467, 0.6744, 0.2201, 0.6809, 0.2194, 0.609, 0.2461, 0.6133, 0.7864, 0.2399, 0.783, 0.2749, 0.7426, 0.2611, 0.7529, 0.2292, 0.807, 0.1695, 0.7928, 0.2095, 0.7647, 0.202, 0.7876, 0.1644, 0.7463, 0.5447, 0.7495, 0.4571, 0.8317, 0.4588, 0.8202, 0.5463, 0.2461, 0.6133, 0.2194, 0.609, 0.2201, 0.5384, 0.2467, 0.5532, 0.7529, 0.2292, 0.7426, 0.2611, 0.7028, 0.2436, 0.7217, 0.2155, 0.7876, 0.1644, 0.7647, 0.202, 0.7395, 0.19, 0.7702, 0.1561, 0.8126, 0.1239, 0.7876, 0.1644, 0.7702, 0.1561, 0.8038, 0.1196, 0.8388, 0.082, 0.8126, 0.1239, 0.8038, 0.1196, 0.6508, 0.8175, 0.6513, 0.7769, 0.7101, 0.7806, 0.7084, 0.8211, 0.6491, 0.859, 0.6508, 0.8175, 0.7084, 0.8211, 0.7034, 0.8623, 0.8038, 0.1196, 0.7702, 0.1561, 0.7555, 0.145, 0.7963, 0.114, 0.8388, 0.082, 0.8038, 0.1196, 0.7963, 0.114, 0.7084, 0.8211, 0.7101, 0.7806, 0.7654, 0.7865, 0.7627, 0.8269, 0.7034, 0.8623, 0.7084, 0.8211, 0.7627, 0.8269, 0.7545, 0.8678, 0.8202, 0.5463, 0.8317, 0.4588, 0.9091, 0.4654, 0.8899, 0.5522, 0.2467, 0.5532, 0.2201, 0.5384, 0.2222, 0.4719, 0.2484, 0.4966, 0.7217, 0.2155, 0.7028, 0.2436, 0.6656, 0.2255, 0.6925, 0.2013, 0.7702, 0.1561, 0.7395, 0.19, 0.7181, 0.1739, 0.7555, 0.145, 0.2484, 0.4966, 0.2222, 0.4719, 0.2256, 0.4119, 0.2513, 0.4456, 0.7181, 0.1739, 0.6855, 0.1996, 0.6642, 0.1746, 0.7014, 0.1543, 0.7555, 0.145, 0.7181, 0.1739, 0.7014, 0.1543, 0.744, 0.1315, 0.7963, 0.114, 0.7555, 0.145, 0.744, 0.1315, 0.7904, 0.1071, 0.8388, 0.082, 0.7963, 0.114, 0.7904, 0.1071, 0.7627, 0.8269, 0.7654, 0.7865, 0.8152, 0.7944, 0.8115, 0.8347, 0.7545, 0.8678, 0.7627, 0.8269, 0.8115, 0.8347, 0.8005, 0.8751, 0.8899, 0.5522, 0.9091, 0.4654, 0.9789, 0.4766, 0.9527, 0.5622, 0.8388, 0.082, 0.7904, 0.1071, 0.7864, 0.09926, 0.8235, 0.8391, 0.8197, 0.7987, 0.8623, 0.7917, 0.8652, 0.8321, 0.8361, 0.8798, 0.8235, 0.8391, 0.8652, 0.8321, 0.8754, 0.8733, 0.8724, 0.6681, 0.8513, 0.6285, 0.8906, 0.622, 0.9078, 0.6622, 0.6457, 0.5211, 0.6211, 0.5636, 0.616, 0.5127, 0.6414, 0.4779, 0.7014, 0.1543, 0.6642, 0.1746, 0.6497, 0.1462, 0.69, 0.132, 0.744, 0.1315, 0.7014, 0.1543, 0.69, 0.132, 0.7361, 0.1161, 0.7904, 0.1071, 0.744, 0.1315, 0.7361, 0.1161, 0.7864, 0.09926, 0.69, 0.132, 0.6497, 0.1462, 0.6425, 0.1154, 0.6843, 0.1078, 0.7361, 0.1161, 0.69, 0.132, 0.6843, 0.1078, 0.7322, 0.09948, 0.7864, 0.09926, 0.7361, 0.1161, 0.7322, 0.09948, 0.7844, 0.09076, 0.8388, 0.082, 0.7864, 0.09926, 0.7844, 0.09076, 0.8652, 0.8321, 0.8623, 0.7917, 0.9122, 0.7868, 0.9142, 0.8274, 0.8754, 0.8733, 0.8652, 0.8321, 0.9142, 0.8274, 0.9215, 0.8688, 0.9078, 0.6622, 0.8906, 0.622, 0.9368, 0.6176, 0.9493, 0.6582, 0.6414, 0.4779, 0.616, 0.5127, 0.612, 0.4529, 0.638, 0.427, 0.9142, 0.8274, 0.9122, 0.7868, 0.9676, 0.7844, 0.9685, 0.825, 0.9215, 0.8688, 0.9142, 0.8274, 0.9685, 0.825, 0.9728, 0.8665, 0.9493, 0.6582, 0.9368, 0.6176, 0.988, 0.6153, 0.9953, 0.6561, 0.638, 0.427, 0.612, 0.4529, 0.6093, 0.3865, 0.6357, 0.3705, 0.3106, 0.1632, 0.2952, 0.1229, 0.3337, 0.1335, 0.3409, 0.1715, 0.7322, 0.09948, 0.6843, 0.1078, 0.6846, 0.08266, 0.7324, 0.08216, 0.7844, 0.09076, 0.7322, 0.09948, 0.7324, 0.08216, 0.7845, 0.08193, 0.8388, 0.082, 0.7844, 0.09076, 0.7845, 0.08193, 0.7206, -0.1272, 0.9676, -0.1933, 0.9122, -0.1908, 0.8623, -0.1859, 0.8152, -0.1832, 0.7654, -0.1911, 0.7101, -0.1971, 0.6513, -0.2007, 0.5914, -0.2019, 0.5327, -0.2007, 0.4774, -0.1971, 0.4276, -0.1913, 0.09752, -0.1289, 0.1472, -0.12, 0.2024, -0.1129, 0.2611, -0.1081, 0.321, -0.1056, 0.7686, -0.1719, 0.7299, -0.1761, 0.695, -0.1761, 0.7215, -0.1478, 0.7715, -0.145, 0.827, -0.1447, 0.8855, -0.1482, 0.9453, -0.1536, 0.6443, -0.1276, 0.5889, -0.1248, 0.5389, -0.1197, 0.4971, -0.1494, 0.5468, -0.1407, 0.602, -0.134, 0.6607, -0.1294])
me_sphere.materials.append(mat_concrete)
me_sphere.update()

# ---- objects
ob_light = bpy.data.objects.new('Light', light_light)
ob_camera = bpy.data.objects.new('Camera', cam_camera)
ob_sphere = bpy.data.objects.new('Sphere', me_sphere)

# ---- transforms, parenting, visibility, modifiers, constraints
ob_light.location = (4.076, 1.005, 5.904)
ob_light.rotation_euler = (0.6503, 0.05522, 1.866)
ob_light.lock_rotations_4d = False
ob_light.empty_display_type = 'ARROWS'
ob_light.color = (0.0, 0.0, 0.0, 0.0)
ob_light.lineart.crease_threshold = 0.0
ob_camera.location = (7.359, -6.926, 4.958)
ob_camera.rotation_euler = (1.109, 0.0, 0.8149)
ob_camera.lock_rotations_4d = False
ob_camera.empty_display_type = 'ARROWS'
ob_camera.color = (0.0, 0.0, 0.0, 0.0)
ob_camera.display_type = 'WIRE'
ob_camera.lineart.crease_threshold = 0.0
ob_sphere.location = (0.0, 0.0, 0.0)
ob_sphere.scale = (13.17, 13.17, 10.78)

# ---- collection membership
col_collection.objects.link(ob_light)
col_collection.objects.link(ob_camera)
col_collection.objects.link(ob_sphere)

# ---- scene / render settings (as saved in the file)
scene.camera = ob_camera
scene.frame_start = 1; scene.frame_end = 250; scene.frame_set(1)
scene.render.engine = 'BLENDER_EEVEE_NEXT'
scene.cycles.sampling_pattern = 'TABULATED_SOBOL'
scene.cycles.use_light_tree = False
scene.view_settings.view_transform = 'Filmic'
bpy.context.view_layer.update()
